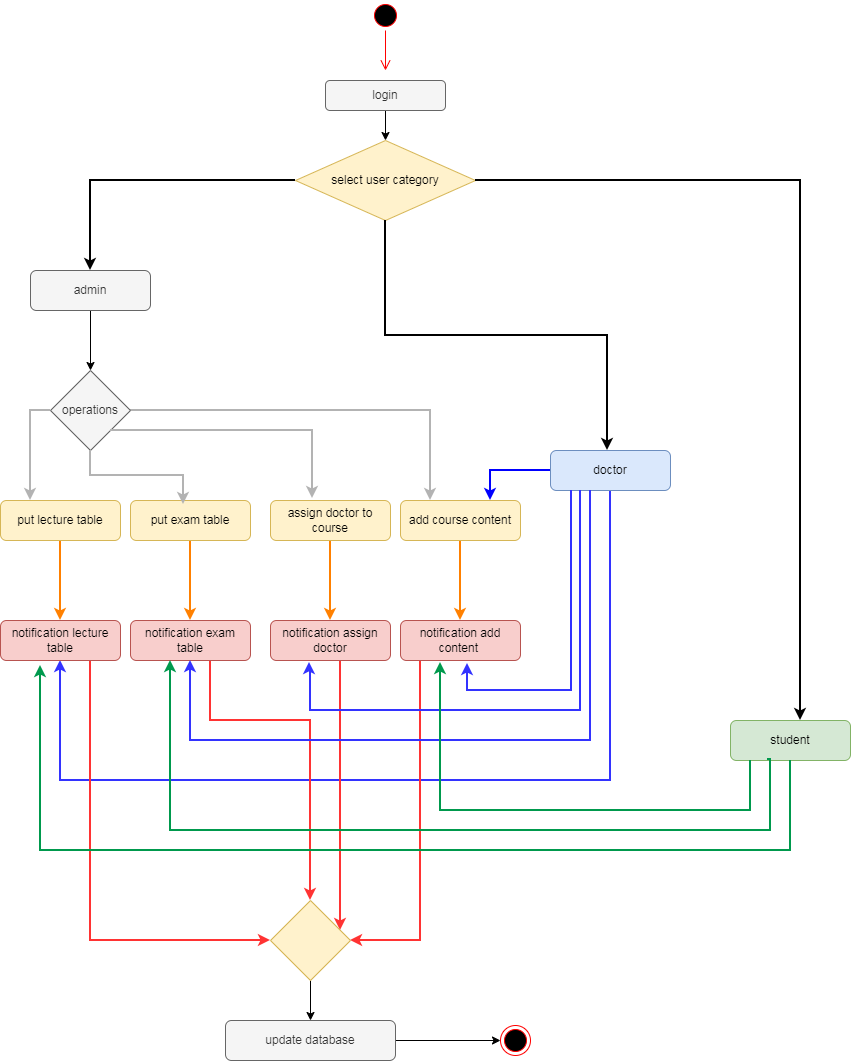

The diagram above was exported from draw.io. Its source (the exported page's mxGraphModel, read from the mxfile embedded in the PNG):
<mxGraphModel dx="860" dy="489" grid="1" gridSize="10" guides="1" tooltips="1" connect="1" arrows="1" fold="1" page="1" pageScale="1" pageWidth="850" pageHeight="1100" math="0" shadow="0">
  <root>
    <mxCell id="0" />
    <mxCell id="1" parent="0" />
    <mxCell id="WpFJi5yvg_luDkFy-53g-7" parent="1" style="ellipse;html=1;shape=startState;fillColor=#000000;strokeColor=#ff0000;" value="" vertex="1">
      <mxGeometry height="30" width="30" x="380" y="20" as="geometry" />
    </mxCell>
    <mxCell id="WpFJi5yvg_luDkFy-53g-8" edge="1" parent="1" source="WpFJi5yvg_luDkFy-53g-7" style="edgeStyle=orthogonalEdgeStyle;html=1;verticalAlign=bottom;endArrow=open;endSize=8;strokeColor=#ff0000;rounded=0;" value="">
      <mxGeometry relative="1" as="geometry">
        <mxPoint x="395" y="90" as="targetPoint" />
      </mxGeometry>
    </mxCell>
    <mxCell id="WpFJi5yvg_luDkFy-53g-11" edge="1" parent="1" source="WpFJi5yvg_luDkFy-53g-9" style="edgeStyle=orthogonalEdgeStyle;rounded=0;orthogonalLoop=1;jettySize=auto;html=1;entryX=0.5;entryY=0;entryDx=0;entryDy=0;" target="WpFJi5yvg_luDkFy-53g-10">
      <mxGeometry relative="1" as="geometry" />
    </mxCell>
    <mxCell id="WpFJi5yvg_luDkFy-53g-9" parent="1" style="rounded=1;whiteSpace=wrap;html=1;fillColor=#f5f5f5;fontColor=#333333;strokeColor=#666666;" value="login" vertex="1">
      <mxGeometry height="30" width="120" x="335" y="100" as="geometry" />
    </mxCell>
    <mxCell id="WpFJi5yvg_luDkFy-53g-15" edge="1" parent="1" source="WpFJi5yvg_luDkFy-53g-10" style="edgeStyle=orthogonalEdgeStyle;rounded=0;orthogonalLoop=1;jettySize=auto;html=1;entryX=0.5;entryY=0;entryDx=0;entryDy=0;strokeWidth=2;" target="WpFJi5yvg_luDkFy-53g-12">
      <mxGeometry relative="1" as="geometry" />
    </mxCell>
    <mxCell id="WpFJi5yvg_luDkFy-53g-10" parent="1" style="rhombus;whiteSpace=wrap;html=1;fillColor=#fff2cc;strokeColor=#d6b656;" value="select user category" vertex="1">
      <mxGeometry height="80" width="180" x="305" y="160" as="geometry" />
    </mxCell>
    <mxCell id="WpFJi5yvg_luDkFy-53g-19" edge="1" parent="1" source="WpFJi5yvg_luDkFy-53g-12" style="edgeStyle=orthogonalEdgeStyle;rounded=0;orthogonalLoop=1;jettySize=auto;html=1;entryX=0.5;entryY=0;entryDx=0;entryDy=0;" target="WpFJi5yvg_luDkFy-53g-18">
      <mxGeometry relative="1" as="geometry" />
    </mxCell>
    <mxCell id="WpFJi5yvg_luDkFy-53g-12" parent="1" style="rounded=1;whiteSpace=wrap;html=1;fillColor=#f5f5f5;fontColor=#333333;strokeColor=#666666;" value="admin" vertex="1">
      <mxGeometry height="40" width="120" x="40" y="290" as="geometry" />
    </mxCell>
    <mxCell id="WpFJi5yvg_luDkFy-53g-28" edge="1" parent="1" source="WpFJi5yvg_luDkFy-53g-13" style="edgeStyle=orthogonalEdgeStyle;rounded=0;orthogonalLoop=1;jettySize=auto;html=1;entryX=0.75;entryY=0;entryDx=0;entryDy=0;strokeColor=#0000FF;strokeWidth=2;" target="WpFJi5yvg_luDkFy-53g-23">
      <mxGeometry relative="1" as="geometry" />
    </mxCell>
    <mxCell id="WpFJi5yvg_luDkFy-53g-37" edge="1" parent="1" source="WpFJi5yvg_luDkFy-53g-13" style="edgeStyle=orthogonalEdgeStyle;rounded=0;orthogonalLoop=1;jettySize=auto;html=1;entryX=0.5;entryY=1;entryDx=0;entryDy=0;strokeColor=#3333FF;strokeWidth=2;" target="WpFJi5yvg_luDkFy-53g-29">
      <mxGeometry relative="1" as="geometry">
        <Array as="points">
          <mxPoint x="620" y="800" />
          <mxPoint x="70" y="800" />
        </Array>
      </mxGeometry>
    </mxCell>
    <mxCell id="WpFJi5yvg_luDkFy-53g-13" parent="1" style="rounded=1;whiteSpace=wrap;html=1;fillColor=#dae8fc;strokeColor=#6c8ebf;" value="doctor" vertex="1">
      <mxGeometry height="40" width="120" x="560" y="470" as="geometry" />
    </mxCell>
    <mxCell id="WpFJi5yvg_luDkFy-53g-14" parent="1" style="rounded=1;whiteSpace=wrap;html=1;fillColor=#d5e8d4;strokeColor=#82b366;" value="student" vertex="1">
      <mxGeometry height="40" width="120" x="740" y="740" as="geometry" />
    </mxCell>
    <mxCell id="WpFJi5yvg_luDkFy-53g-16" edge="1" parent="1" source="WpFJi5yvg_luDkFy-53g-10" style="edgeStyle=orthogonalEdgeStyle;rounded=0;orthogonalLoop=1;jettySize=auto;html=1;exitX=0.5;exitY=1;exitDx=0;exitDy=0;strokeWidth=2;">
      <mxGeometry relative="1" as="geometry">
        <mxPoint x="530" y="240" as="sourcePoint" />
        <mxPoint x="617" y="470" as="targetPoint" />
      </mxGeometry>
    </mxCell>
    <mxCell id="WpFJi5yvg_luDkFy-53g-17" edge="1" parent="1" source="WpFJi5yvg_luDkFy-53g-10" style="edgeStyle=orthogonalEdgeStyle;rounded=0;orthogonalLoop=1;jettySize=auto;html=1;entryX=0.583;entryY=0;entryDx=0;entryDy=0;entryPerimeter=0;strokeWidth=2;" target="WpFJi5yvg_luDkFy-53g-14">
      <mxGeometry relative="1" as="geometry">
        <mxPoint x="789" y="460" as="targetPoint" />
      </mxGeometry>
    </mxCell>
    <mxCell id="WpFJi5yvg_luDkFy-53g-24" edge="1" parent="1" source="WpFJi5yvg_luDkFy-53g-18" style="edgeStyle=orthogonalEdgeStyle;rounded=0;orthogonalLoop=1;jettySize=auto;html=1;entryX=0.25;entryY=0;entryDx=0;entryDy=0;strokeColor=#B3B3B3;strokeWidth=2;" target="WpFJi5yvg_luDkFy-53g-20">
      <mxGeometry relative="1" as="geometry">
        <Array as="points">
          <mxPoint x="40" y="430" />
        </Array>
        <mxPoint x="40" y="510" as="targetPoint" />
      </mxGeometry>
    </mxCell>
    <mxCell id="WpFJi5yvg_luDkFy-53g-26" edge="1" parent="1" source="WpFJi5yvg_luDkFy-53g-18" style="edgeStyle=orthogonalEdgeStyle;rounded=0;orthogonalLoop=1;jettySize=auto;html=1;entryX=0.25;entryY=0;entryDx=0;entryDy=0;strokeColor=#B3B3B3;strokeWidth=2;" target="WpFJi5yvg_luDkFy-53g-23">
      <mxGeometry relative="1" as="geometry" />
    </mxCell>
    <mxCell id="WpFJi5yvg_luDkFy-53g-18" parent="1" style="rhombus;whiteSpace=wrap;html=1;fillColor=#f5f5f5;strokeColor=#666666;fontColor=#333333;" value="operations" vertex="1">
      <mxGeometry height="80" width="80" x="60" y="390" as="geometry" />
    </mxCell>
    <mxCell id="WpFJi5yvg_luDkFy-53g-33" edge="1" parent="1" source="WpFJi5yvg_luDkFy-53g-20" style="edgeStyle=orthogonalEdgeStyle;rounded=0;orthogonalLoop=1;jettySize=auto;html=1;entryX=0.5;entryY=0;entryDx=0;entryDy=0;strokeColor=#FF8000;strokeWidth=2;" target="WpFJi5yvg_luDkFy-53g-29">
      <mxGeometry relative="1" as="geometry" />
    </mxCell>
    <mxCell id="WpFJi5yvg_luDkFy-53g-20" parent="1" style="rounded=1;whiteSpace=wrap;html=1;fillColor=#fff2cc;strokeColor=#d6b656;" value="put lecture table" vertex="1">
      <mxGeometry height="40" width="120" x="10" y="520" as="geometry" />
    </mxCell>
    <mxCell id="WpFJi5yvg_luDkFy-53g-34" edge="1" parent="1" source="WpFJi5yvg_luDkFy-53g-21" style="edgeStyle=orthogonalEdgeStyle;rounded=0;orthogonalLoop=1;jettySize=auto;html=1;entryX=0.5;entryY=0;entryDx=0;entryDy=0;strokeColor=#FF8000;strokeWidth=2;" target="WpFJi5yvg_luDkFy-53g-30">
      <mxGeometry relative="1" as="geometry" />
    </mxCell>
    <mxCell id="WpFJi5yvg_luDkFy-53g-21" parent="1" style="rounded=1;whiteSpace=wrap;html=1;fillColor=#fff2cc;strokeColor=#d6b656;" value="put exam table" vertex="1">
      <mxGeometry height="40" width="120" x="140" y="520" as="geometry" />
    </mxCell>
    <mxCell id="WpFJi5yvg_luDkFy-53g-35" edge="1" parent="1" source="WpFJi5yvg_luDkFy-53g-22" style="edgeStyle=orthogonalEdgeStyle;rounded=0;orthogonalLoop=1;jettySize=auto;html=1;entryX=0.5;entryY=0;entryDx=0;entryDy=0;strokeColor=#FF8000;strokeWidth=2;" target="WpFJi5yvg_luDkFy-53g-31">
      <mxGeometry relative="1" as="geometry" />
    </mxCell>
    <mxCell id="WpFJi5yvg_luDkFy-53g-22" parent="1" style="rounded=1;whiteSpace=wrap;html=1;fillColor=#fff2cc;strokeColor=#d6b656;" value="assign doctor to course" vertex="1">
      <mxGeometry height="40" width="120" x="280" y="520" as="geometry" />
    </mxCell>
    <mxCell id="WpFJi5yvg_luDkFy-53g-36" edge="1" parent="1" source="WpFJi5yvg_luDkFy-53g-23" style="edgeStyle=orthogonalEdgeStyle;rounded=0;orthogonalLoop=1;jettySize=auto;html=1;entryX=0.5;entryY=0;entryDx=0;entryDy=0;strokeColor=#FF8000;strokeWidth=2;" target="WpFJi5yvg_luDkFy-53g-32">
      <mxGeometry relative="1" as="geometry" />
    </mxCell>
    <mxCell id="WpFJi5yvg_luDkFy-53g-23" parent="1" style="rounded=1;whiteSpace=wrap;html=1;fillColor=#fff2cc;strokeColor=#d6b656;" value="add course content" vertex="1">
      <mxGeometry height="40" width="120" x="410" y="520" as="geometry" />
    </mxCell>
    <mxCell id="WpFJi5yvg_luDkFy-53g-25" edge="1" parent="1" source="WpFJi5yvg_luDkFy-53g-18" style="edgeStyle=orthogonalEdgeStyle;rounded=0;orthogonalLoop=1;jettySize=auto;html=1;entryX=0.442;entryY=0.1;entryDx=0;entryDy=0;entryPerimeter=0;strokeColor=#B3B3B3;strokeWidth=2;" target="WpFJi5yvg_luDkFy-53g-21">
      <mxGeometry relative="1" as="geometry" />
    </mxCell>
    <mxCell id="WpFJi5yvg_luDkFy-53g-27" edge="1" parent="1" source="WpFJi5yvg_luDkFy-53g-18" style="edgeStyle=orthogonalEdgeStyle;rounded=0;orthogonalLoop=1;jettySize=auto;html=1;entryX=0.35;entryY=-0.05;entryDx=0;entryDy=0;entryPerimeter=0;exitX=1;exitY=1;exitDx=0;exitDy=0;strokeColor=#B3B3B3;strokeWidth=2;" target="WpFJi5yvg_luDkFy-53g-22">
      <mxGeometry relative="1" as="geometry">
        <Array as="points">
          <mxPoint x="322" y="450" />
        </Array>
        <mxPoint x="130" y="450" as="sourcePoint" />
        <mxPoint x="325" y="530" as="targetPoint" />
      </mxGeometry>
    </mxCell>
    <mxCell id="WpFJi5yvg_luDkFy-53g-51" edge="1" parent="1" source="WpFJi5yvg_luDkFy-53g-29" style="edgeStyle=orthogonalEdgeStyle;rounded=0;orthogonalLoop=1;jettySize=auto;html=1;entryX=0;entryY=0.5;entryDx=0;entryDy=0;strokeColor=#FF3333;strokeWidth=2;" target="WpFJi5yvg_luDkFy-53g-47">
      <mxGeometry relative="1" as="geometry">
        <Array as="points">
          <mxPoint x="100" y="960" />
        </Array>
      </mxGeometry>
    </mxCell>
    <mxCell id="WpFJi5yvg_luDkFy-53g-29" parent="1" style="rounded=1;whiteSpace=wrap;html=1;fillColor=#f8cecc;strokeColor=#b85450;" value="notification lecture table" vertex="1">
      <mxGeometry height="40" width="120" x="10" y="640" as="geometry" />
    </mxCell>
    <mxCell id="WpFJi5yvg_luDkFy-53g-48" edge="1" parent="1" source="WpFJi5yvg_luDkFy-53g-30" style="edgeStyle=orthogonalEdgeStyle;rounded=0;orthogonalLoop=1;jettySize=auto;html=1;entryX=0.5;entryY=0;entryDx=0;entryDy=0;strokeColor=#FF3333;strokeWidth=2;" target="WpFJi5yvg_luDkFy-53g-47">
      <mxGeometry relative="1" as="geometry">
        <Array as="points">
          <mxPoint x="220" y="740" />
          <mxPoint x="320" y="740" />
        </Array>
      </mxGeometry>
    </mxCell>
    <mxCell id="WpFJi5yvg_luDkFy-53g-30" parent="1" style="rounded=1;whiteSpace=wrap;html=1;fillColor=#f8cecc;strokeColor=#b85450;" value="notification exam table" vertex="1">
      <mxGeometry height="40" width="120" x="140" y="640" as="geometry" />
    </mxCell>
    <mxCell id="WpFJi5yvg_luDkFy-53g-49" edge="1" parent="1" source="WpFJi5yvg_luDkFy-53g-31" style="edgeStyle=orthogonalEdgeStyle;rounded=0;orthogonalLoop=1;jettySize=auto;html=1;strokeColor=#FF3333;strokeWidth=2;" target="WpFJi5yvg_luDkFy-53g-47">
      <mxGeometry relative="1" as="geometry">
        <Array as="points">
          <mxPoint x="350" y="740" />
          <mxPoint x="350" y="740" />
        </Array>
      </mxGeometry>
    </mxCell>
    <mxCell id="WpFJi5yvg_luDkFy-53g-31" parent="1" style="rounded=1;whiteSpace=wrap;html=1;fillColor=#f8cecc;strokeColor=#b85450;" value="notification assign doctor" vertex="1">
      <mxGeometry height="40" width="120" x="280" y="640" as="geometry" />
    </mxCell>
    <mxCell id="WpFJi5yvg_luDkFy-53g-50" edge="1" parent="1" source="WpFJi5yvg_luDkFy-53g-32" style="edgeStyle=orthogonalEdgeStyle;rounded=0;orthogonalLoop=1;jettySize=auto;html=1;entryX=1;entryY=0.5;entryDx=0;entryDy=0;strokeColor=#FF3333;strokeWidth=2;" target="WpFJi5yvg_luDkFy-53g-47">
      <mxGeometry relative="1" as="geometry">
        <Array as="points">
          <mxPoint x="430" y="960" />
        </Array>
      </mxGeometry>
    </mxCell>
    <mxCell id="WpFJi5yvg_luDkFy-53g-32" parent="1" style="rounded=1;whiteSpace=wrap;html=1;fillColor=#f8cecc;strokeColor=#b85450;" value="notification add content&amp;nbsp;" vertex="1">
      <mxGeometry height="40" width="120" x="410" y="640" as="geometry" />
    </mxCell>
    <mxCell id="WpFJi5yvg_luDkFy-53g-38" edge="1" parent="1" style="edgeStyle=orthogonalEdgeStyle;rounded=0;orthogonalLoop=1;jettySize=auto;html=1;entryX=0.5;entryY=1;entryDx=0;entryDy=0;strokeColor=#3333FF;strokeWidth=2;" target="WpFJi5yvg_luDkFy-53g-30">
      <mxGeometry relative="1" as="geometry">
        <Array as="points">
          <mxPoint x="600" y="510" />
          <mxPoint x="600" y="760" />
          <mxPoint x="200" y="760" />
        </Array>
        <mxPoint x="600" y="510" as="sourcePoint" />
        <mxPoint x="200" y="700" as="targetPoint" />
      </mxGeometry>
    </mxCell>
    <mxCell id="WpFJi5yvg_luDkFy-53g-40" edge="1" parent="1" source="WpFJi5yvg_luDkFy-53g-13" style="edgeStyle=orthogonalEdgeStyle;rounded=0;orthogonalLoop=1;jettySize=auto;html=1;exitX=0.25;exitY=1;exitDx=0;exitDy=0;entryX=0.325;entryY=1.05;entryDx=0;entryDy=0;entryPerimeter=0;strokeColor=#3333FF;strokeWidth=2;" target="WpFJi5yvg_luDkFy-53g-31">
      <mxGeometry relative="1" as="geometry">
        <Array as="points">
          <mxPoint x="590" y="730" />
          <mxPoint x="320" y="730" />
          <mxPoint x="320" y="690" />
          <mxPoint x="319" y="690" />
        </Array>
        <mxPoint x="640" y="520" as="sourcePoint" />
        <mxPoint x="320" y="690" as="targetPoint" />
      </mxGeometry>
    </mxCell>
    <mxCell id="WpFJi5yvg_luDkFy-53g-41" edge="1" parent="1" style="edgeStyle=orthogonalEdgeStyle;rounded=0;orthogonalLoop=1;jettySize=auto;html=1;exitX=0.25;exitY=1;exitDx=0;exitDy=0;entryX=0.558;entryY=1.075;entryDx=0;entryDy=0;entryPerimeter=0;strokeColor=#3333FF;strokeWidth=2;" target="WpFJi5yvg_luDkFy-53g-32">
      <mxGeometry relative="1" as="geometry">
        <Array as="points">
          <mxPoint x="581" y="710" />
          <mxPoint x="477" y="710" />
        </Array>
        <mxPoint x="581" y="510" as="sourcePoint" />
        <mxPoint x="480" y="700" as="targetPoint" />
      </mxGeometry>
    </mxCell>
    <mxCell id="WpFJi5yvg_luDkFy-53g-43" edge="1" parent="1" source="WpFJi5yvg_luDkFy-53g-14" style="edgeStyle=orthogonalEdgeStyle;rounded=0;orthogonalLoop=1;jettySize=auto;html=1;entryX=0.333;entryY=1.125;entryDx=0;entryDy=0;entryPerimeter=0;strokeColor=#00994D;strokeWidth=2;" target="WpFJi5yvg_luDkFy-53g-29">
      <mxGeometry relative="1" as="geometry">
        <Array as="points">
          <mxPoint x="800" y="870" />
          <mxPoint x="50" y="870" />
        </Array>
      </mxGeometry>
    </mxCell>
    <mxCell id="WpFJi5yvg_luDkFy-53g-45" edge="1" parent="1" source="WpFJi5yvg_luDkFy-53g-14" style="edgeStyle=orthogonalEdgeStyle;rounded=0;orthogonalLoop=1;jettySize=auto;html=1;entryX=0.333;entryY=1.125;entryDx=0;entryDy=0;entryPerimeter=0;exitX=0.308;exitY=0.975;exitDx=0;exitDy=0;exitPerimeter=0;strokeColor=#00994D;strokeWidth=2;">
      <mxGeometry relative="1" as="geometry">
        <Array as="points">
          <mxPoint x="780" y="779" />
          <mxPoint x="780" y="850" />
          <mxPoint x="180" y="850" />
        </Array>
        <mxPoint x="780" y="790" as="sourcePoint" />
        <mxPoint x="180" y="680" as="targetPoint" />
      </mxGeometry>
    </mxCell>
    <mxCell id="WpFJi5yvg_luDkFy-53g-46" edge="1" parent="1" source="WpFJi5yvg_luDkFy-53g-14" style="edgeStyle=orthogonalEdgeStyle;rounded=0;orthogonalLoop=1;jettySize=auto;html=1;entryX=0.333;entryY=1.05;entryDx=0;entryDy=0;entryPerimeter=0;strokeColor=#00994D;strokeWidth=2;" target="WpFJi5yvg_luDkFy-53g-32">
      <mxGeometry relative="1" as="geometry">
        <Array as="points">
          <mxPoint x="760" y="830" />
          <mxPoint x="450" y="830" />
        </Array>
        <mxPoint x="770" y="800" as="sourcePoint" />
        <mxPoint x="450" y="690" as="targetPoint" />
      </mxGeometry>
    </mxCell>
    <mxCell id="WpFJi5yvg_luDkFy-53g-53" edge="1" parent="1" source="WpFJi5yvg_luDkFy-53g-47" style="edgeStyle=orthogonalEdgeStyle;rounded=0;orthogonalLoop=1;jettySize=auto;html=1;entryX=0.5;entryY=0;entryDx=0;entryDy=0;" target="WpFJi5yvg_luDkFy-53g-52">
      <mxGeometry relative="1" as="geometry" />
    </mxCell>
    <mxCell id="WpFJi5yvg_luDkFy-53g-47" parent="1" style="rhombus;whiteSpace=wrap;html=1;fillColor=#fff2cc;strokeColor=#d6b656;" value="" vertex="1">
      <mxGeometry height="80" width="80" x="280" y="920" as="geometry" />
    </mxCell>
    <mxCell id="WpFJi5yvg_luDkFy-53g-55" edge="1" parent="1" source="WpFJi5yvg_luDkFy-53g-52" style="edgeStyle=orthogonalEdgeStyle;rounded=0;orthogonalLoop=1;jettySize=auto;html=1;" target="WpFJi5yvg_luDkFy-53g-54" value="">
      <mxGeometry relative="1" as="geometry" />
    </mxCell>
    <mxCell id="WpFJi5yvg_luDkFy-53g-52" parent="1" style="rounded=1;whiteSpace=wrap;html=1;fillColor=#f5f5f5;fontColor=#333333;strokeColor=#666666;" value="update database" vertex="1">
      <mxGeometry height="40" width="170" x="235" y="1040" as="geometry" />
    </mxCell>
    <mxCell id="WpFJi5yvg_luDkFy-53g-54" parent="1" style="ellipse;html=1;shape=endState;fillColor=#000000;strokeColor=#ff0000;" value="" vertex="1">
      <mxGeometry height="30" width="30" x="510" y="1045" as="geometry" />
    </mxCell>
  </root>
</mxGraphModel>